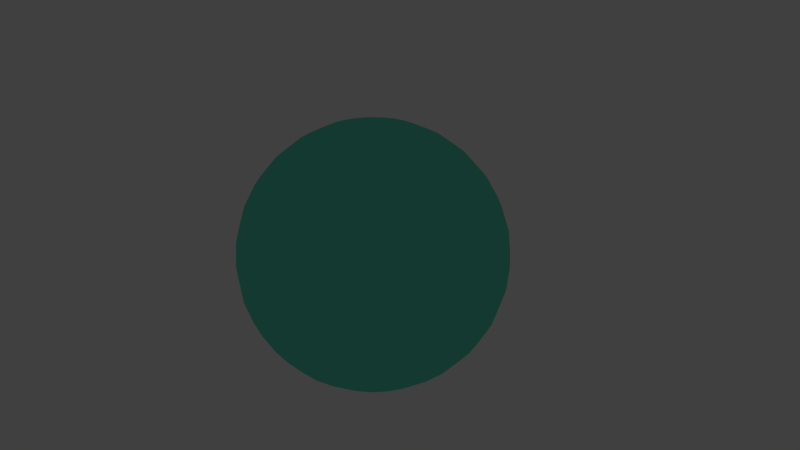 # Source: ringweight.blend  (saved by Blender 2.65.0; exported with 4.5.12 LTS)
import bpy
from mathutils import Matrix  # noqa: F401  (used for matrix-valued properties, if any)

bpy.ops.wm.read_factory_settings(use_empty=True)
scene = bpy.context.scene
scene.name = 'Scene'

# ---- collections
col_collection_1 = bpy.data.collections.new('Collection 1'); scene.collection.children.link(col_collection_1)
col_collection_1.hide_render = True
col_collection_1.hide_viewport = True
col_collection_2 = bpy.data.collections.new('Collection 2'); scene.collection.children.link(col_collection_2)

# ---- materials (node trees are filled in below, after node groups)
mat_bluesphere = bpy.data.materials.new('BlueSphere')
mat_bluesphere.alpha_threshold = 0.0
mat_bluesphere.use_transparent_shadow = False
mat_bluesphere.diffuse_color = (0.1383, 0.8, 0.5709, 1.0)
mat_bluesphere.roughness = 0.5
mat_bluesphere.line_color = (0.0, 0.0, 0.0, 1.0)

# ---- material node trees

# ---- world
world_world = bpy.data.worlds.new('World'); scene.world = world_world
world_world.color = (0.05088, 0.05088, 0.05088)
world_world.use_sun_shadow = False
world_world.sun_shadow_jitter_overblur = 0.0
world_world.cycles.sampling_method = 'MANUAL'
world_world.cycles.sample_map_resolution = 256

# ---- cameras
cam_camera = bpy.data.cameras.new('Camera')
cam_camera.clip_end = 100.0
cam_camera.lens = 35.0
cam_camera.sensor_width = 32.0
cam_camera.sensor_height = 18.0
cam_camera.ortho_scale = 7.314
cam_camera.dof.focus_distance = 0.0
cam_camera.dof.aperture_fstop = 128.0

# ---- lights
light_lamp = bpy.data.lights.new('Lamp', 'POINT')
light_lamp.transmission_factor = 0.0
light_lamp.cutoff_distance = 30.0
light_lamp.energy = 100.0
light_lamp.shadow_buffer_clip_start = 1.001
light_lamp.shadow_soft_size = 0.1
light_lamp.shadow_maximum_resolution = 0.006
light_lamp.use_absolute_resolution = True
light_lamp.cycles.use_multiple_importance_sampling = False

# ---- meshes
me_ringweight = bpy.data.meshes.new('Ringweight')
me_ringweight.from_pydata([(-0.3414, 0.0, 1.716), (-0.6697, 0.0, 1.617), (-0.9722, 0.0, 1.455), (-1.237, 0.0, 1.237), (-1.455, 0.0, 0.9722), (-1.617, 0.0, 0.6697), (-1.716, 0.0, 0.3414), (-1.75, 0.0, 1.321e-07), (-1.716, 0.0, -0.3414), (-1.617, 0.0, -0.6697), (-1.455, 0.0, -0.9722), (-1.237, 0.0, -1.237), (-0.9722, 0.0, -1.455), (-0.6697, 0.0, -1.617), (-0.3414, 0.0, -1.716), (5.702e-07, 0.0, -1.75), (-0.3348, 0.06661, 1.716), (-0.6568, 0.1307, 1.617), (-0.9536, 0.1897, 1.455), (-1.214, 0.2414, 1.237), (-1.427, 0.2839, 0.9722), (-1.586, 0.3154, 0.6697), (-1.683, 0.3348, 0.3414), (-1.716, 0.3414, 2.086e-07), (-1.683, 0.3348, -0.3414), (-1.586, 0.3154, -0.6697), (-1.427, 0.2839, -0.9722), (-1.214, 0.2414, -1.237), (-0.9536, 0.1897, -1.455), (-0.6568, 0.1307, -1.617), (-0.3348, 0.06661, -1.716), (-0.3154, 0.1307, 1.716), (-0.6187, 0.2563, 1.617), (-0.8982, 0.3721, 1.455), (-1.143, 0.4735, 1.237), (-1.344, 0.5568, 0.9722), (-1.494, 0.6187, 0.6697), (-1.586, 0.6568, 0.3414), (-1.617, 0.6697, 2.086e-07), (-1.586, 0.6568, -0.3414), (-1.494, 0.6187, -0.6697), (-1.344, 0.5568, -0.9722), (-1.143, 0.4735, -1.237), (-0.8982, 0.3721, -1.455), (-0.6187, 0.2563, -1.617), (-0.3154, 0.1307, -1.716), (-0.2839, 0.1897, 1.716), (-0.5568, 0.3721, 1.617), (-0.8084, 0.5402, 1.455), (-1.029, 0.6875, 1.237), (-1.21, 0.8084, 0.9722), (-1.344, 0.8982, 0.6697), (-1.427, 0.9536, 0.3414), (-1.455, 0.9722, 2.086e-07), (-1.427, 0.9536, -0.3414), (-1.344, 0.8982, -0.6697), (-1.21, 0.8084, -0.9722), (-1.029, 0.6875, -1.237), (-0.8084, 0.5402, -1.455), (-0.5568, 0.3721, -1.617), (-0.2839, 0.1897, -1.716), (-0.2414, 0.2414, 1.716), (-0.4735, 0.4735, 1.617), (-0.6875, 0.6875, 1.455), (-0.875, 0.875, 1.237), (-1.029, 1.029, 0.9722), (-1.143, 1.143, 0.6697), (-1.214, 1.214, 0.3414), (-1.237, 1.237, 2.086e-07), (-1.214, 1.214, -0.3414), (-1.143, 1.143, -0.6697), (-1.029, 1.029, -0.9722), (-0.875, 0.875, -1.237), (-0.6875, 0.6875, -1.455), (-0.4735, 0.4735, -1.617), (-0.2414, 0.2414, -1.716), (-0.1897, 0.2839, 1.716), (-0.3721, 0.5568, 1.617), (-0.5402, 0.8084, 1.455), (-0.6875, 1.029, 1.237), (-0.8084, 1.21, 0.9722), (-0.8982, 1.344, 0.6697), (-0.9536, 1.427, 0.3414), (-0.9722, 1.455, 2.086e-07), (-0.9536, 1.427, -0.3414), (-0.8982, 1.344, -0.6697), (-0.8084, 1.21, -0.9722), (-0.6875, 1.029, -1.237), (-0.5402, 0.8084, -1.455), (-0.3721, 0.5568, -1.617), (-0.1897, 0.2839, -1.716), (-0.1307, 0.3154, 1.716), (-0.2563, 0.6187, 1.617), (-0.3721, 0.8982, 1.455), (-0.4735, 1.143, 1.237), (-0.5568, 1.344, 0.9722), (-0.6187, 1.494, 0.6697), (-0.6568, 1.586, 0.3414), (-0.6697, 1.617, 2.086e-07), (-0.6568, 1.586, -0.3414), (-0.6187, 1.494, -0.6697), (-0.5568, 1.344, -0.9722), (-0.4735, 1.143, -1.237), (-0.3721, 0.8982, -1.455), (-0.2563, 0.6187, -1.617), (-0.1307, 0.3154, -1.716), (-0.0666, 0.3348, 1.716), (-0.1307, 0.6568, 1.617), (-0.1897, 0.9536, 1.455), (-0.2414, 1.214, 1.237), (-0.2839, 1.427, 0.9722), (-0.3154, 1.586, 0.6697), (-0.3348, 1.683, 0.3414), (-0.3414, 1.716, 2.086e-07), (-0.3348, 1.683, -0.3414), (-0.3154, 1.586, -0.6697), (-0.2839, 1.427, -0.9722), (-0.2414, 1.214, -1.237), (-0.1897, 0.9536, -1.455), (-0.1307, 0.6568, -1.617), (-0.0666, 0.3348, -1.716), (5.852e-07, 0.3414, 1.716), (6.495e-07, 0.6697, 1.617), (7.131e-07, 0.9722, 1.455), (6.284e-07, 1.237, 1.237), (7.271e-07, 1.455, 0.9722), (6.421e-07, 1.617, 0.6697), (7.521e-07, 1.716, 0.3414), (7.028e-07, 1.75, 2.086e-07), (6.498e-07, 1.716, -0.3414), (5.654e-07, 1.617, -0.6697), (7.271e-07, 1.455, -0.9722), (6.284e-07, 1.237, -1.237), (7.055e-07, 0.9722, -1.455), (5.756e-07, 0.6697, -1.617), (5.856e-07, 0.3414, -1.716), (0.06661, 0.3348, 1.716), (0.1307, 0.6568, 1.617), (0.1897, 0.9536, 1.455), (0.2414, 1.214, 1.237), (0.2839, 1.427, 0.9722), (0.3154, 1.586, 0.6697), (0.3348, 1.683, 0.3414), (0.3414, 1.716, 2.086e-07), (0.3348, 1.683, -0.3414), (0.3154, 1.586, -0.6697), (0.2839, 1.427, -0.9722), (0.2414, 1.214, -1.237), (0.1897, 0.9536, -1.455), (0.1307, 0.6568, -1.617), (0.06661, 0.3348, -1.716), (0.1307, 0.3154, 1.716), (0.2563, 0.6187, 1.617), (0.3721, 0.8982, 1.455), (0.4735, 1.143, 1.237), (0.5568, 1.344, 0.9722), (0.6187, 1.494, 0.6697), (0.6568, 1.586, 0.3414), (0.6697, 1.617, 2.086e-07), (0.6568, 1.586, -0.3414), (0.6187, 1.494, -0.6697), (0.5568, 1.344, -0.9722), (0.4735, 1.143, -1.237), (0.3721, 0.8982, -1.455), (0.2563, 0.6187, -1.617), (0.1307, 0.3154, -1.716), (0.1897, 0.2839, 1.716), (0.3721, 0.5568, 1.617), (0.5402, 0.8084, 1.455), (0.6875, 1.029, 1.237), (0.8084, 1.21, 0.9722), (0.8982, 1.344, 0.6697), (0.9536, 1.427, 0.3414), (0.9722, 1.455, 2.086e-07), (0.9536, 1.427, -0.3414), (0.8982, 1.344, -0.6697), (0.8084, 1.21, -0.9722), (0.6875, 1.029, -1.237), (0.5402, 0.8084, -1.455), (0.3721, 0.5568, -1.617), (0.1897, 0.2839, -1.716), (0.2414, 0.2414, 1.716), (0.4735, 0.4735, 1.617), (0.6875, 0.6875, 1.455), (0.875, 0.875, 1.237), (1.029, 1.029, 0.9722), (1.143, 1.143, 0.6697), (1.214, 1.214, 0.3414), (1.237, 1.237, 2.086e-07), (1.214, 1.214, -0.3414), (1.143, 1.143, -0.6697), (1.029, 1.029, -0.9722), (0.875, 0.875, -1.237), (0.6875, 0.6875, -1.455), (0.4735, 0.4735, -1.617), (0.2414, 0.2414, -1.716), (0.2839, 0.1897, 1.716), (0.5568, 0.3721, 1.617), (0.8084, 0.5402, 1.455), (1.029, 0.6875, 1.237), (1.21, 0.8084, 0.9722), (1.344, 0.8982, 0.6697), (1.427, 0.9536, 0.3414), (1.455, 0.9722, 2.086e-07), (1.427, 0.9536, -0.3414), (1.344, 0.8982, -0.6697), (1.21, 0.8084, -0.9722), (1.029, 0.6875, -1.237), (0.8084, 0.5402, -1.455), (0.5568, 0.3721, -1.617), (0.2839, 0.1897, -1.716), (0.3154, 0.1307, 1.716), (0.6187, 0.2563, 1.617), (0.8982, 0.3721, 1.455), (1.143, 0.4735, 1.237), (1.344, 0.5568, 0.9722), (1.494, 0.6187, 0.6697), (1.586, 0.6568, 0.3414), (1.617, 0.6697, 2.086e-07), (1.586, 0.6568, -0.3414), (1.494, 0.6187, -0.6697), (1.344, 0.5568, -0.9722), (1.143, 0.4735, -1.237), (0.8982, 0.3721, -1.455), (0.6187, 0.2563, -1.617), (0.3154, 0.1307, -1.716), (0.3348, 0.06661, 1.716), (0.6568, 0.1307, 1.617), (0.9536, 0.1897, 1.455), (1.214, 0.2414, 1.237), (1.427, 0.2839, 0.9722), (1.586, 0.3154, 0.6697), (1.683, 0.3348, 0.3414), (1.716, 0.3414, 2.086e-07), (1.683, 0.3348, -0.3414), (1.586, 0.3154, -0.6697), (1.427, 0.2839, -0.9722), (1.214, 0.2414, -1.237), (0.9536, 0.1897, -1.455), (0.6568, 0.1307, -1.617), (0.3348, 0.06661, -1.716), (0.3414, -3.17e-08, 1.716), (0.6697, -1.254e-07, 1.617), (0.9722, -2.021e-07, 1.455), (1.237, -1.814e-07, 1.237), (1.455, -2.546e-07, 0.9722), (1.617, -1.131e-07, 0.6697), (1.716, -2.336e-07, 0.3414), (1.75, -2.098e-07, 2.086e-07), (1.716, -1.975e-07, -0.3414), (1.617, -6.719e-08, -0.6697), (1.455, -2.546e-07, -0.9722), (1.237, -1.814e-07, -1.237), (0.9722, -2.021e-07, -1.455), (0.6697, -7.456e-08, -1.617), (0.3414, -2.572e-08, -1.716), (0.3348, -0.06661, 1.716), (0.6568, -0.1307, 1.617), (0.9536, -0.1897, 1.455), (1.214, -0.2414, 1.237), (1.427, -0.2839, 0.9722), (1.586, -0.3154, 0.6697), (1.683, -0.3348, 0.3414), (1.716, -0.3414, 2.086e-07), (1.683, -0.3348, -0.3414), (1.586, -0.3154, -0.6697), (1.427, -0.2839, -0.9722), (1.214, -0.2414, -1.237), (0.9536, -0.1897, -1.455), (0.6568, -0.1307, -1.617), (0.3348, -0.06661, -1.716), (0.3154, -0.1307, 1.716), (0.6187, -0.2563, 1.617), (0.8982, -0.3721, 1.455), (1.143, -0.4735, 1.237), (1.344, -0.5568, 0.9722), (1.494, -0.6187, 0.6697), (1.586, -0.6568, 0.3414), (1.617, -0.6697, 2.086e-07), (1.586, -0.6568, -0.3414), (1.494, -0.6187, -0.6697), (1.344, -0.5568, -0.9722), (1.143, -0.4735, -1.237), (0.8982, -0.3721, -1.455), (0.6187, -0.2563, -1.617), (0.3154, -0.1307, -1.716), (0.2839, -0.1897, 1.716), (0.5568, -0.3721, 1.617), (0.8084, -0.5402, 1.455), (1.029, -0.6875, 1.237), (1.21, -0.8084, 0.9722), (1.344, -0.8982, 0.6697), (1.427, -0.9536, 0.3414), (1.455, -0.9722, 2.086e-07), (1.427, -0.9536, -0.3414), (1.344, -0.8982, -0.6697), (1.21, -0.8084, -0.9722), (1.029, -0.6875, -1.237), (0.8084, -0.5402, -1.455), (0.5568, -0.3721, -1.617), (0.2839, -0.1897, -1.716), (0.2414, -0.2414, 1.716), (0.4735, -0.4735, 1.617), (0.6875, -0.6875, 1.455), (0.875, -0.875, 1.237), (1.029, -1.029, 0.9722), (1.143, -1.143, 0.6697), (1.214, -1.214, 0.3414), (1.237, -1.237, 2.086e-07), (1.214, -1.214, -0.3414), (1.143, -1.143, -0.6697), (1.029, -1.029, -0.9722), (0.875, -0.875, -1.237), (0.6875, -0.6875, -1.455), (0.4735, -0.4735, -1.617), (0.2414, -0.2414, -1.716), (0.1897, -0.2839, 1.716), (0.3721, -0.5568, 1.617), (0.5402, -0.8084, 1.455), (0.6875, -1.029, 1.237), (0.8084, -1.21, 0.9722), (0.8982, -1.344, 0.6697), (0.9536, -1.427, 0.3414), (0.9722, -1.455, 2.086e-07), (0.9536, -1.427, -0.3414), (0.8982, -1.344, -0.6697), (0.8084, -1.21, -0.9722), (0.6875, -1.029, -1.237), (0.5402, -0.8084, -1.455), (0.3721, -0.5568, -1.617), (0.1897, -0.2839, -1.716), (0.1307, -0.3154, 1.716), (0.2563, -0.6187, 1.617), (0.3721, -0.8982, 1.455), (0.4735, -1.143, 1.237), (0.5568, -1.344, 0.9722), (0.6187, -1.494, 0.6697), (0.6568, -1.586, 0.3414), (0.6697, -1.617, 2.086e-07), (0.6568, -1.586, -0.3414), (0.6187, -1.494, -0.6697), (0.5568, -1.344, -0.9722), (0.4735, -1.143, -1.237), (0.3721, -0.8982, -1.455), (0.2563, -0.6187, -1.617), (0.1307, -0.3154, -1.716), (0.06661, -0.3348, 1.716), (0.1307, -0.6568, 1.617), (0.1897, -0.9536, 1.455), (0.2414, -1.214, 1.237), (0.2839, -1.427, 0.9722), (0.3154, -1.586, 0.6697), (0.3348, -1.683, 0.3414), (0.3414, -1.716, 2.086e-07), (0.3348, -1.683, -0.3414), (0.3154, -1.586, -0.6697), (0.2839, -1.427, -0.9722), (0.2414, -1.214, -1.237), (0.1897, -0.9536, -1.455), (0.1307, -0.6568, -1.617), (0.06661, -0.3348, -1.716), (5.154e-07, -0.3414, 1.716), (3.73e-07, -0.6697, 1.617), (2.885e-07, -0.9722, 1.455), (3.272e-07, -1.237, 1.237), (2.541e-07, -1.455, 0.9722), (2.624e-07, -1.617, 0.6697), (3.466e-07, -1.716, 0.3414), (1.965e-07, -1.75, 2.086e-07), (1.472e-07, -1.716, -0.3414), (4.769e-07, -1.617, -0.6697), (2.541e-07, -1.455, -0.9722), (3.272e-07, -1.237, -1.237), (2.885e-07, -0.9722, -1.455), (4.468e-07, -0.6697, -1.617), (5.163e-07, -0.3414, -1.716), (-0.0666, -0.3348, 1.716), (-0.1307, -0.6568, 1.617), (-0.1897, -0.9536, 1.455), (-0.2414, -1.214, 1.237), (-0.2839, -1.427, 0.9722), (-0.3154, -1.586, 0.6697), (-0.3348, -1.683, 0.3414), (-0.3414, -1.716, 2.086e-07), (-0.3348, -1.683, -0.3414), (-0.3154, -1.586, -0.6697), (-0.2839, -1.427, -0.9722), (-0.2414, -1.214, -1.237), (-0.1897, -0.9536, -1.455), (-0.1307, -0.6568, -1.617), (-0.0666, -0.3348, -1.716), (-0.1307, -0.3154, 1.716), (-0.2563, -0.6187, 1.617), (-0.3721, -0.8982, 1.455), (-0.4735, -1.143, 1.237), (-0.5568, -1.344, 0.9722), (-0.6187, -1.494, 0.6697), (-0.6568, -1.586, 0.3414), (-0.6697, -1.617, 2.086e-07), (-0.6568, -1.586, -0.3414), (-0.6187, -1.494, -0.6697), (-0.5568, -1.344, -0.9722), (-0.4735, -1.143, -1.237), (-0.3721, -0.8982, -1.455), (-0.2563, -0.6187, -1.617), (-0.1307, -0.3154, -1.716), (-0.1897, -0.2839, 1.716), (-0.3721, -0.5568, 1.617), (-0.5402, -0.8084, 1.455), (-0.6875, -1.029, 1.237), (-0.8084, -1.21, 0.9722), (-0.8982, -1.344, 0.6697), (-0.9536, -1.427, 0.3414), (-0.9722, -1.455, 2.086e-07), (-0.9536, -1.427, -0.3414), (-0.8982, -1.344, -0.6697), (-0.8084, -1.21, -0.9722), (-0.6875, -1.029, -1.237), (-0.5402, -0.8084, -1.455), (-0.3721, -0.5568, -1.617), (-0.1897, -0.2839, -1.716), (1.67e-07, -4.032e-07, 1.75), (-0.2414, -0.2414, 1.716), (-0.4735, -0.4735, 1.617), (-0.6875, -0.6875, 1.455), (-0.875, -0.875, 1.237), (-1.029, -1.029, 0.9722), (-1.143, -1.143, 0.6697), (-1.214, -1.214, 0.3414), (-1.237, -1.237, 2.086e-07), (-1.214, -1.214, -0.3414), (-1.143, -1.143, -0.6697), (-1.029, -1.029, -0.9722), (-0.875, -0.875, -1.237), (-0.6875, -0.6875, -1.455), (-0.4735, -0.4735, -1.617), (-0.2414, -0.2414, -1.716), (-0.2839, -0.1897, 1.716), (-0.5568, -0.3721, 1.617), (-0.8084, -0.5402, 1.455), (-1.029, -0.6875, 1.237), (-1.21, -0.8084, 0.9722), (-1.344, -0.8982, 0.6697), (-1.427, -0.9536, 0.3414), (-1.455, -0.9722, 2.086e-07), (-1.427, -0.9536, -0.3414), (-1.344, -0.8982, -0.6697), (-1.21, -0.8084, -0.9722), (-1.029, -0.6875, -1.237), (-0.8084, -0.5402, -1.455), (-0.5568, -0.3721, -1.617), (-0.2839, -0.1897, -1.716), (-0.3154, -0.1307, 1.716), (-0.6187, -0.2563, 1.617), (-0.8982, -0.3721, 1.455), (-1.143, -0.4735, 1.237), (-1.344, -0.5568, 0.9722), (-1.494, -0.6187, 0.6697), (-1.586, -0.6568, 0.3414), (-1.617, -0.6697, 2.086e-07), (-1.586, -0.6568, -0.3414), (-1.494, -0.6187, -0.6697), (-1.344, -0.5568, -0.9722), (-1.143, -0.4735, -1.237), (-0.8982, -0.3721, -1.455), (-0.6187, -0.2563, -1.617), (-0.3154, -0.1307, -1.716), (-0.3348, -0.06661, 1.716), (-0.6568, -0.1307, 1.617), (-0.9536, -0.1897, 1.455), (-1.214, -0.2414, 1.237), (-1.427, -0.2839, 0.9722), (-1.586, -0.3154, 0.6697), (-1.683, -0.3348, 0.3414), (-1.716, -0.3414, 2.086e-07), (-1.683, -0.3348, -0.3414), (-1.586, -0.3154, -0.6697), (-1.427, -0.2839, -0.9722), (-1.214, -0.2414, -1.237), (-0.9536, -0.1897, -1.455), (-0.6568, -0.1307, -1.617), (-0.3348, -0.06661, -1.716)], [], [(4, 3, 19, 20), (10, 9, 25, 26), (5, 4, 20, 21), (11, 10, 26, 27), (6, 5, 21, 22), (1, 0, 16, 17), (12, 11, 27, 28), (7, 6, 22, 23), (2, 1, 17, 18), (13, 12, 28, 29), (8, 7, 23, 24), (3, 2, 18, 19), (14, 13, 29, 30), (9, 8, 24, 25), (25, 24, 39, 40), (20, 19, 34, 35), (26, 25, 40, 41), (21, 20, 35, 36), (27, 26, 41, 42), (22, 21, 36, 37), (17, 16, 31, 32), (28, 27, 42, 43), (23, 22, 37, 38), (18, 17, 32, 33), (29, 28, 43, 44), (24, 23, 38, 39), (19, 18, 33, 34), (30, 29, 44, 45), (44, 43, 58, 59), (39, 38, 53, 54), (34, 33, 48, 49), (45, 44, 59, 60), (40, 39, 54, 55), (35, 34, 49, 50), (41, 40, 55, 56), (36, 35, 50, 51), (42, 41, 56, 57), (37, 36, 51, 52), (32, 31, 46, 47), (43, 42, 57, 58), (38, 37, 52, 53), (33, 32, 47, 48), (58, 57, 72, 73), (53, 52, 67, 68), (48, 47, 62, 63), (59, 58, 73, 74), (54, 53, 68, 69), (49, 48, 63, 64), (60, 59, 74, 75), (55, 54, 69, 70), (50, 49, 64, 65), (56, 55, 70, 71), (51, 50, 65, 66), (57, 56, 71, 72), (52, 51, 66, 67), (47, 46, 61, 62), (72, 71, 86, 87), (67, 66, 81, 82), (62, 61, 76, 77), (73, 72, 87, 88), (68, 67, 82, 83), (63, 62, 77, 78), (74, 73, 88, 89), (69, 68, 83, 84), (64, 63, 78, 79), (75, 74, 89, 90), (70, 69, 84, 85), (65, 64, 79, 80), (71, 70, 85, 86), (66, 65, 80, 81), (80, 79, 94, 95), (86, 85, 100, 101), (81, 80, 95, 96), (87, 86, 101, 102), (82, 81, 96, 97), (77, 76, 91, 92), (88, 87, 102, 103), (83, 82, 97, 98), (78, 77, 92, 93), (89, 88, 103, 104), (84, 83, 98, 99), (79, 78, 93, 94), (90, 89, 104, 105), (85, 84, 99, 100), (99, 98, 113, 114), (94, 93, 108, 109), (105, 104, 119, 120), (100, 99, 114, 115), (95, 94, 109, 110), (101, 100, 115, 116), (96, 95, 110, 111), (102, 101, 116, 117), (97, 96, 111, 112), (92, 91, 106, 107), (103, 102, 117, 118), (98, 97, 112, 113), (93, 92, 107, 108), (104, 103, 118, 119), (118, 117, 132, 133), (113, 112, 127, 128), (108, 107, 122, 123), (119, 118, 133, 134), (114, 113, 128, 129), (109, 108, 123, 124), (120, 119, 134, 135), (115, 114, 129, 130), (110, 109, 124, 125), (116, 115, 130, 131), (111, 110, 125, 126), (117, 116, 131, 132), (112, 111, 126, 127), (107, 106, 121, 122), (132, 131, 146, 147), (127, 126, 141, 142), (122, 121, 136, 137), (133, 132, 147, 148), (128, 127, 142, 143), (123, 122, 137, 138), (134, 133, 148, 149), (129, 128, 143, 144), (124, 123, 138, 139), (135, 134, 149, 150), (130, 129, 144, 145), (125, 124, 139, 140), (131, 130, 145, 146), (126, 125, 140, 141), (140, 139, 154, 155), (146, 145, 160, 161), (141, 140, 155, 156), (147, 146, 161, 162), (142, 141, 156, 157), (137, 136, 151, 152), (148, 147, 162, 163), (143, 142, 157, 158), (138, 137, 152, 153), (149, 148, 163, 164), (144, 143, 158, 159), (139, 138, 153, 154), (150, 149, 164, 165), (145, 144, 159, 160), (159, 158, 173, 174), (154, 153, 168, 169), (165, 164, 179, 180), (160, 159, 174, 175), (155, 154, 169, 170), (161, 160, 175, 176), (156, 155, 170, 171), (162, 161, 176, 177), (157, 156, 171, 172), (152, 151, 166, 167), (163, 162, 177, 178), (158, 157, 172, 173), (153, 152, 167, 168), (164, 163, 178, 179), (178, 177, 192, 193), (173, 172, 187, 188), (168, 167, 182, 183), (179, 178, 193, 194), (174, 173, 188, 189), (169, 168, 183, 184), (180, 179, 194, 195), (175, 174, 189, 190), (170, 169, 184, 185), (176, 175, 190, 191), (171, 170, 185, 186), (177, 176, 191, 192), (172, 171, 186, 187), (167, 166, 181, 182), (192, 191, 206, 207), (187, 186, 201, 202), (182, 181, 196, 197), (193, 192, 207, 208), (188, 187, 202, 203), (183, 182, 197, 198), (194, 193, 208, 209), (189, 188, 203, 204), (184, 183, 198, 199), (195, 194, 209, 210), (190, 189, 204, 205), (185, 184, 199, 200), (191, 190, 205, 206), (186, 185, 200, 201), (206, 205, 220, 221), (201, 200, 215, 216), (207, 206, 221, 222), (202, 201, 216, 217), (197, 196, 211, 212), (208, 207, 222, 223), (203, 202, 217, 218), (198, 197, 212, 213), (209, 208, 223, 224), (204, 203, 218, 219), (199, 198, 213, 214), (210, 209, 224, 225), (205, 204, 219, 220), (200, 199, 214, 215), (214, 213, 228, 229), (225, 224, 239, 240), (220, 219, 234, 235), (215, 214, 229, 230), (221, 220, 235, 236), (216, 215, 230, 231), (222, 221, 236, 237), (217, 216, 231, 232), (212, 211, 226, 227), (223, 222, 237, 238), (218, 217, 232, 233), (213, 212, 227, 228), (224, 223, 238, 239), (219, 218, 233, 234), (233, 232, 247, 248), (228, 227, 242, 243), (239, 238, 253, 254), (234, 233, 248, 249), (229, 228, 243, 244), (240, 239, 254, 255), (235, 234, 249, 250), (230, 229, 244, 245), (236, 235, 250, 251), (231, 230, 245, 246), (237, 236, 251, 252), (232, 231, 246, 247), (227, 226, 241, 242), (238, 237, 252, 253), (252, 251, 266, 267), (247, 246, 261, 262), (242, 241, 256, 257), (253, 252, 267, 268), (248, 247, 262, 263), (243, 242, 257, 258), (254, 253, 268, 269), (249, 248, 263, 264), (244, 243, 258, 259), (255, 254, 269, 270), (250, 249, 264, 265), (245, 244, 259, 260), (251, 250, 265, 266), (246, 245, 260, 261), (266, 265, 280, 281), (261, 260, 275, 276), (267, 266, 281, 282), (262, 261, 276, 277), (257, 256, 271, 272), (268, 267, 282, 283), (263, 262, 277, 278), (258, 257, 272, 273), (269, 268, 283, 284), (264, 263, 278, 279), (259, 258, 273, 274), (270, 269, 284, 285), (265, 264, 279, 280), (260, 259, 274, 275), (274, 273, 288, 289), (285, 284, 299, 300), (280, 279, 294, 295), (275, 274, 289, 290), (281, 280, 295, 296), (276, 275, 290, 291), (282, 281, 296, 297), (277, 276, 291, 292), (272, 271, 286, 287), (283, 282, 297, 298), (278, 277, 292, 293), (273, 272, 287, 288), (284, 283, 298, 299), (279, 278, 293, 294), (293, 292, 307, 308), (288, 287, 302, 303), (299, 298, 313, 314), (294, 293, 308, 309), (289, 288, 303, 304), (300, 299, 314, 315), (295, 294, 309, 310), (290, 289, 304, 305), (296, 295, 310, 311), (291, 290, 305, 306), (297, 296, 311, 312), (292, 291, 306, 307), (287, 286, 301, 302), (298, 297, 312, 313), (312, 311, 326, 327), (307, 306, 321, 322), (302, 301, 316, 317), (313, 312, 327, 328), (308, 307, 322, 323), (303, 302, 317, 318), (314, 313, 328, 329), (309, 308, 323, 324), (304, 303, 318, 319), (315, 314, 329, 330), (310, 309, 324, 325), (305, 304, 319, 320), (311, 310, 325, 326), (306, 305, 320, 321), (326, 325, 340, 341), (321, 320, 335, 336), (327, 326, 341, 342), (322, 321, 336, 337), (317, 316, 331, 332), (328, 327, 342, 343), (323, 322, 337, 338), (318, 317, 332, 333), (329, 328, 343, 344), (324, 323, 338, 339), (319, 318, 333, 334), (330, 329, 344, 345), (325, 324, 339, 340), (320, 319, 334, 335), (345, 344, 359, 360), (340, 339, 354, 355), (335, 334, 349, 350), (341, 340, 355, 356), (336, 335, 350, 351), (342, 341, 356, 357), (337, 336, 351, 352), (332, 331, 346, 347), (343, 342, 357, 358), (338, 337, 352, 353), (333, 332, 347, 348), (344, 343, 358, 359), (339, 338, 353, 354), (334, 333, 348, 349), (348, 347, 362, 363), (359, 358, 373, 374), (354, 353, 368, 369), (349, 348, 363, 364), (360, 359, 374, 375), (355, 354, 369, 370), (350, 349, 364, 365), (356, 355, 370, 371), (351, 350, 365, 366), (357, 356, 371, 372), (352, 351, 366, 367), (347, 346, 361, 362), (358, 357, 372, 373), (353, 352, 367, 368), (367, 366, 381, 382), (362, 361, 376, 377), (373, 372, 387, 388), (368, 367, 382, 383), (363, 362, 377, 378), (374, 373, 388, 389), (369, 368, 383, 384), (364, 363, 378, 379), (375, 374, 389, 390), (370, 369, 384, 385), (365, 364, 379, 380), (371, 370, 385, 386), (366, 365, 380, 381), (372, 371, 386, 387), (386, 385, 400, 401), (381, 380, 395, 396), (387, 386, 401, 402), (382, 381, 396, 397), (377, 376, 391, 392), (388, 387, 402, 403), (383, 382, 397, 398), (378, 377, 392, 393), (389, 388, 403, 404), (384, 383, 398, 399), (379, 378, 393, 394), (390, 389, 404, 405), (385, 384, 399, 400), (380, 379, 394, 395), (405, 404, 419, 420), (400, 399, 414, 415), (395, 394, 409, 410), (401, 400, 415, 416), (396, 395, 410, 411), (402, 401, 416, 417), (397, 396, 411, 412), (392, 391, 406, 407), (403, 402, 417, 418), (398, 397, 412, 413), (393, 392, 407, 408), (404, 403, 418, 419), (399, 398, 413, 414), (394, 393, 408, 409), (408, 407, 423, 424), (419, 418, 434, 435), (414, 413, 429, 430), (409, 408, 424, 425), (420, 419, 435, 436), (415, 414, 430, 431), (410, 409, 425, 426), (416, 415, 431, 432), (411, 410, 426, 427), (417, 416, 432, 433), (412, 411, 427, 428), (407, 406, 422, 423), (418, 417, 433, 434), (413, 412, 428, 429), (428, 427, 442, 443), (423, 422, 437, 438), (434, 433, 448, 449), (429, 428, 443, 444), (424, 423, 438, 439), (435, 434, 449, 450), (430, 429, 444, 445), (425, 424, 439, 440), (436, 435, 450, 451), (431, 430, 445, 446), (426, 425, 440, 441), (432, 431, 446, 447), (427, 426, 441, 442), (433, 432, 447, 448), (447, 446, 461, 462), (442, 441, 456, 457), (448, 447, 462, 463), (443, 442, 457, 458), (438, 437, 452, 453), (449, 448, 463, 464), (444, 443, 458, 459), (439, 438, 453, 454), (450, 449, 464, 465), (445, 444, 459, 460), (440, 439, 454, 455), (451, 450, 465, 466), (446, 445, 460, 461), (441, 440, 455, 456), (466, 465, 480, 481), (461, 460, 475, 476), (456, 455, 470, 471), (462, 461, 476, 477), (457, 456, 471, 472), (463, 462, 477, 478), (458, 457, 472, 473), (453, 452, 467, 468), (464, 463, 478, 479), (459, 458, 473, 474), (454, 453, 468, 469), (465, 464, 479, 480), (460, 459, 474, 475), (455, 454, 469, 470), (15, 14, 30), (0, 421, 16), (15, 30, 45), (16, 421, 31), (15, 45, 60), (31, 421, 46), (15, 60, 75), (46, 421, 61), (61, 421, 76), (15, 75, 90), (15, 90, 105), (76, 421, 91), (15, 105, 120), (91, 421, 106), (15, 120, 135), (106, 421, 121), (121, 421, 136), (15, 135, 150), (15, 150, 165), (136, 421, 151), (15, 165, 180), (151, 421, 166), (15, 180, 195), (166, 421, 181), (15, 195, 210), (181, 421, 196), (15, 210, 225), (196, 421, 211), (15, 225, 240), (211, 421, 226), (15, 240, 255), (226, 421, 241), (15, 255, 270), (241, 421, 256), (15, 270, 285), (256, 421, 271), (15, 285, 300), (271, 421, 286), (15, 300, 315), (286, 421, 301), (15, 315, 330), (301, 421, 316), (15, 330, 345), (316, 421, 331), (15, 345, 360), (331, 421, 346), (15, 360, 375), (346, 421, 361), (15, 375, 390), (361, 421, 376), (376, 421, 391), (15, 390, 405), (15, 405, 420), (391, 421, 406), (15, 420, 436), (406, 421, 422), (15, 436, 451), (422, 421, 437), (437, 421, 452), (15, 451, 466), (15, 466, 481), (452, 421, 467), (480, 479, 12, 13), (475, 474, 7, 8), (470, 469, 2, 3), (481, 480, 13, 14), (476, 475, 8, 9), (471, 470, 3, 4), (15, 481, 14), (477, 476, 9, 10), (472, 471, 4, 5), (467, 421, 0), (478, 477, 10, 11), (473, 472, 5, 6), (468, 467, 0, 1), (479, 478, 11, 12), (474, 473, 6, 7), (469, 468, 1, 2)])
me_ringweight.materials.append(mat_bluesphere)
me_ringweight.use_remesh_preserve_volume = False
me_ringweight.use_remesh_preserve_attributes = False
me_ringweight.use_mirror_vertex_groups = False
me_ringweight.update()

# ---- objects
ob_lamp = bpy.data.objects.new('Lamp', light_lamp)
ob_camera = bpy.data.objects.new('Camera', cam_camera)
ob_ringweight = bpy.data.objects.new('Ringweight', me_ringweight)

# ---- transforms, parenting, visibility, modifiers, constraints
ob_lamp.location = (4.076, 1.005, 5.904)
ob_lamp.rotation_euler = (0.6503, 0.05522, 1.866)
ob_lamp.lock_rotations_4d = False
ob_lamp.empty_display_type = 'ARROWS'
ob_lamp.color = (0.0, 0.0, 0.0, 0.0)
ob_lamp.lineart.crease_threshold = 0.0
ob_camera.location = (7.481, -6.508, 5.344)
ob_camera.rotation_euler = (1.109, 0.01082, 0.8149)
ob_camera.lock_rotations_4d = False
ob_camera.empty_display_type = 'ARROWS'
ob_camera.color = (0.0, 0.0, 0.0, 0.0)
ob_camera.display_type = 'WIRE'
ob_camera.lineart.crease_threshold = 0.0
ob_ringweight.location = (0.0, 0.0, 0.0)
ob_ringweight.lineart.crease_threshold = 0.0

# ---- collection membership
col_collection_1.objects.link(ob_lamp)
col_collection_1.objects.link(ob_camera)
col_collection_2.objects.link(ob_ringweight)

# ---- scene / render settings (as saved in the file)
scene.camera = ob_camera
scene.frame_start = 1; scene.frame_end = 250; scene.frame_set(1)
scene.render.engine = 'BLENDER_EEVEE_NEXT'
scene.render.image_settings.color_mode = 'RGB'
scene.render.image_settings.compression = 90
scene.render.resolution_percentage = 50
scene.render.dither_intensity = 0.0
scene.render.bake_margin = 2
scene.render.bake_bias = 0.0
scene.cycles.use_denoising = False
scene.cycles.samples = 10
scene.cycles.sampling_pattern = 'TABULATED_SOBOL'
scene.cycles.light_sampling_threshold = 0.0
scene.cycles.use_adaptive_sampling = False
scene.cycles.use_light_tree = False
scene.cycles.blur_glossy = 0.0
scene.cycles.volume_bounces = 1
scene.cycles.pixel_filter_type = 'GAUSSIAN'
scene.cycles.sample_clamp_indirect = 0.0
scene.view_settings.view_transform = 'Standard'
bpy.context.view_layer.update()
